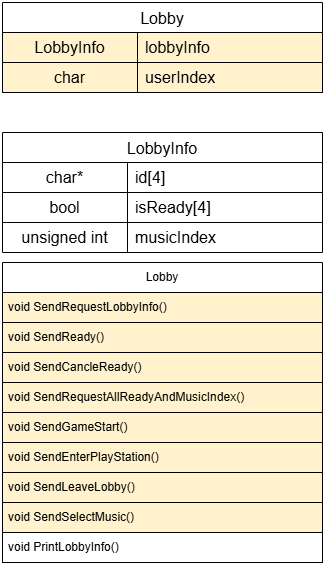

The diagram above was exported from draw.io. Its source (the exported page's mxGraphModel, read from the mxfile embedded in the PNG):
<mxGraphModel dx="1034" dy="785" grid="1" gridSize="10" guides="1" tooltips="1" connect="1" arrows="1" fold="1" page="1" pageScale="1" pageWidth="827" pageHeight="1169" math="0" shadow="0">
  <root>
    <mxCell id="0" />
    <mxCell id="1" parent="0" />
    <mxCell id="zwTAQZFMCyTY9tHMSUrn-11" value="Lobby" style="swimlane;fontStyle=0;childLayout=stackLayout;horizontal=1;startSize=30;horizontalStack=0;resizeParent=1;resizeParentMax=0;resizeLast=0;collapsible=1;marginBottom=0;whiteSpace=wrap;html=1;" parent="1" vertex="1">
      <mxGeometry x="280" y="380" width="320" height="300" as="geometry" />
    </mxCell>
    <mxCell id="zwTAQZFMCyTY9tHMSUrn-12" value="void SendRequestLobbyInfo()&amp;nbsp;" style="text;strokeColor=default;fillColor=#fff2cc;align=left;verticalAlign=middle;spacingLeft=4;spacingRight=4;overflow=hidden;points=[[0,0.5],[1,0.5]];portConstraint=eastwest;rotatable=0;whiteSpace=wrap;html=1;" parent="zwTAQZFMCyTY9tHMSUrn-11" vertex="1">
      <mxGeometry y="30" width="320" height="30" as="geometry" />
    </mxCell>
    <mxCell id="zwTAQZFMCyTY9tHMSUrn-13" value="void SendReady()&amp;nbsp;" style="text;strokeColor=default;fillColor=#fff2cc;align=left;verticalAlign=middle;spacingLeft=4;spacingRight=4;overflow=hidden;points=[[0,0.5],[1,0.5]];portConstraint=eastwest;rotatable=0;whiteSpace=wrap;html=1;" parent="zwTAQZFMCyTY9tHMSUrn-11" vertex="1">
      <mxGeometry y="60" width="320" height="30" as="geometry" />
    </mxCell>
    <mxCell id="TumEKG2bw863WhsgrZ-g-32" value="void SendCancleReady()&amp;nbsp;" style="text;strokeColor=default;fillColor=#fff2cc;align=left;verticalAlign=middle;spacingLeft=4;spacingRight=4;overflow=hidden;points=[[0,0.5],[1,0.5]];portConstraint=eastwest;rotatable=0;whiteSpace=wrap;html=1;" parent="zwTAQZFMCyTY9tHMSUrn-11" vertex="1">
      <mxGeometry y="90" width="320" height="30" as="geometry" />
    </mxCell>
    <mxCell id="66DdNimQoMhqTKnn6zu_-1" value="void SendRequestAllReadyAndMusicIndex()&amp;nbsp;" style="text;strokeColor=default;fillColor=#fff2cc;align=left;verticalAlign=middle;spacingLeft=4;spacingRight=4;overflow=hidden;points=[[0,0.5],[1,0.5]];portConstraint=eastwest;rotatable=0;whiteSpace=wrap;html=1;" parent="zwTAQZFMCyTY9tHMSUrn-11" vertex="1">
      <mxGeometry y="120" width="320" height="30" as="geometry" />
    </mxCell>
    <mxCell id="zwTAQZFMCyTY9tHMSUrn-14" value="void SendGameStart()&amp;nbsp;" style="text;strokeColor=default;fillColor=#fff2cc;align=left;verticalAlign=middle;spacingLeft=4;spacingRight=4;overflow=hidden;points=[[0,0.5],[1,0.5]];portConstraint=eastwest;rotatable=0;whiteSpace=wrap;html=1;" parent="zwTAQZFMCyTY9tHMSUrn-11" vertex="1">
      <mxGeometry y="150" width="320" height="30" as="geometry" />
    </mxCell>
    <mxCell id="TumEKG2bw863WhsgrZ-g-25" value="void SendEnterPlayStation()" style="text;strokeColor=default;fillColor=#fff2cc;align=left;verticalAlign=middle;spacingLeft=4;spacingRight=4;overflow=hidden;points=[[0,0.5],[1,0.5]];portConstraint=eastwest;rotatable=0;whiteSpace=wrap;html=1;" parent="zwTAQZFMCyTY9tHMSUrn-11" vertex="1">
      <mxGeometry y="180" width="320" height="30" as="geometry" />
    </mxCell>
    <mxCell id="TumEKG2bw863WhsgrZ-g-26" value="void SendLeaveLobby()" style="text;strokeColor=default;fillColor=#fff2cc;align=left;verticalAlign=middle;spacingLeft=4;spacingRight=4;overflow=hidden;points=[[0,0.5],[1,0.5]];portConstraint=eastwest;rotatable=0;whiteSpace=wrap;html=1;" parent="zwTAQZFMCyTY9tHMSUrn-11" vertex="1">
      <mxGeometry y="210" width="320" height="30" as="geometry" />
    </mxCell>
    <mxCell id="TumEKG2bw863WhsgrZ-g-30" value="void SendSelectMusic()" style="text;strokeColor=default;fillColor=#fff2cc;align=left;verticalAlign=middle;spacingLeft=4;spacingRight=4;overflow=hidden;points=[[0,0.5],[1,0.5]];portConstraint=eastwest;rotatable=0;whiteSpace=wrap;html=1;" parent="zwTAQZFMCyTY9tHMSUrn-11" vertex="1">
      <mxGeometry y="240" width="320" height="30" as="geometry" />
    </mxCell>
    <mxCell id="TumEKG2bw863WhsgrZ-g-24" value="void PrintLobbyInfo()" style="text;strokeColor=default;fillColor=none;align=left;verticalAlign=middle;spacingLeft=4;spacingRight=4;overflow=hidden;points=[[0,0.5],[1,0.5]];portConstraint=eastwest;rotatable=0;whiteSpace=wrap;html=1;" parent="zwTAQZFMCyTY9tHMSUrn-11" vertex="1">
      <mxGeometry y="270" width="320" height="30" as="geometry" />
    </mxCell>
    <mxCell id="zwTAQZFMCyTY9tHMSUrn-1" value="Lobby" style="shape=table;startSize=30;container=1;collapsible=0;childLayout=tableLayout;fixedRows=1;rowLines=1;fontStyle=0;strokeColor=default;fontSize=16;movable=1;resizable=1;rotatable=1;deletable=1;editable=1;locked=0;connectable=1;" parent="1" vertex="1">
      <mxGeometry x="280" y="120" width="320" height="90" as="geometry" />
    </mxCell>
    <mxCell id="zwTAQZFMCyTY9tHMSUrn-2" value="" style="shape=tableRow;horizontal=0;startSize=0;swimlaneHead=0;swimlaneBody=0;top=0;left=0;bottom=0;right=0;collapsible=0;dropTarget=0;fillColor=none;points=[[0,0.5],[1,0.5]];portConstraint=eastwest;strokeColor=inherit;fontSize=16;" parent="zwTAQZFMCyTY9tHMSUrn-1" vertex="1">
      <mxGeometry y="30" width="320" height="30" as="geometry" />
    </mxCell>
    <mxCell id="zwTAQZFMCyTY9tHMSUrn-3" value="LobbyInfo" style="shape=partialRectangle;html=1;whiteSpace=wrap;connectable=0;fillColor=#fff2cc;top=1;left=1;bottom=1;right=1;overflow=hidden;pointerEvents=1;strokeColor=default;fontSize=16;fillStyle=solid;" parent="zwTAQZFMCyTY9tHMSUrn-2" vertex="1">
      <mxGeometry width="135" height="30" as="geometry">
        <mxRectangle width="135" height="30" as="alternateBounds" />
      </mxGeometry>
    </mxCell>
    <mxCell id="zwTAQZFMCyTY9tHMSUrn-4" value="lobbyInfo" style="shape=partialRectangle;html=1;whiteSpace=wrap;connectable=0;fillColor=#fff2cc;top=1;left=1;bottom=1;right=1;align=left;spacingLeft=6;overflow=hidden;strokeColor=default;fontSize=16;" parent="zwTAQZFMCyTY9tHMSUrn-2" vertex="1">
      <mxGeometry x="135" width="185" height="30" as="geometry">
        <mxRectangle width="185" height="30" as="alternateBounds" />
      </mxGeometry>
    </mxCell>
    <mxCell id="TumEKG2bw863WhsgrZ-g-27" value="" style="shape=tableRow;horizontal=0;startSize=0;swimlaneHead=0;swimlaneBody=0;top=0;left=0;bottom=0;right=0;collapsible=0;dropTarget=0;fillColor=none;points=[[0,0.5],[1,0.5]];portConstraint=eastwest;strokeColor=inherit;fontSize=16;" parent="zwTAQZFMCyTY9tHMSUrn-1" vertex="1">
      <mxGeometry y="60" width="320" height="30" as="geometry" />
    </mxCell>
    <mxCell id="TumEKG2bw863WhsgrZ-g-28" value="char" style="shape=partialRectangle;html=1;whiteSpace=wrap;connectable=0;fillColor=#fff2cc;top=1;left=1;bottom=1;right=1;overflow=hidden;pointerEvents=1;strokeColor=default;fontSize=16;" parent="TumEKG2bw863WhsgrZ-g-27" vertex="1">
      <mxGeometry width="135" height="30" as="geometry">
        <mxRectangle width="135" height="30" as="alternateBounds" />
      </mxGeometry>
    </mxCell>
    <mxCell id="TumEKG2bw863WhsgrZ-g-29" value="userIndex" style="shape=partialRectangle;html=1;whiteSpace=wrap;connectable=0;fillColor=#fff2cc;top=1;left=1;bottom=1;right=1;align=left;spacingLeft=6;overflow=hidden;strokeColor=default;fontSize=16;" parent="TumEKG2bw863WhsgrZ-g-27" vertex="1">
      <mxGeometry x="135" width="185" height="30" as="geometry">
        <mxRectangle width="185" height="30" as="alternateBounds" />
      </mxGeometry>
    </mxCell>
    <mxCell id="TumEKG2bw863WhsgrZ-g-8" value="LobbyInfo" style="shape=table;startSize=30;container=1;collapsible=0;childLayout=tableLayout;fixedRows=1;rowLines=1;fontStyle=0;strokeColor=default;fontSize=16;" parent="1" vertex="1">
      <mxGeometry x="280" y="250" width="320" height="120" as="geometry" />
    </mxCell>
    <mxCell id="TumEKG2bw863WhsgrZ-g-9" value="" style="shape=tableRow;horizontal=0;startSize=0;swimlaneHead=0;swimlaneBody=0;top=0;left=0;bottom=0;right=0;collapsible=0;dropTarget=0;fillColor=none;points=[[0,0.5],[1,0.5]];portConstraint=eastwest;strokeColor=inherit;fontSize=16;" parent="TumEKG2bw863WhsgrZ-g-8" vertex="1">
      <mxGeometry y="30" width="320" height="30" as="geometry" />
    </mxCell>
    <mxCell id="TumEKG2bw863WhsgrZ-g-10" value="char*" style="shape=partialRectangle;html=1;whiteSpace=wrap;connectable=0;fillColor=none;top=0;left=0;bottom=0;right=0;overflow=hidden;pointerEvents=1;strokeColor=inherit;fontSize=16;" parent="TumEKG2bw863WhsgrZ-g-9" vertex="1">
      <mxGeometry width="125" height="30" as="geometry">
        <mxRectangle width="125" height="30" as="alternateBounds" />
      </mxGeometry>
    </mxCell>
    <mxCell id="TumEKG2bw863WhsgrZ-g-11" value="id[4]" style="shape=partialRectangle;html=1;whiteSpace=wrap;connectable=0;fillColor=none;top=0;left=0;bottom=0;right=0;align=left;spacingLeft=6;overflow=hidden;strokeColor=inherit;fontSize=16;" parent="TumEKG2bw863WhsgrZ-g-9" vertex="1">
      <mxGeometry x="125" width="195" height="30" as="geometry">
        <mxRectangle width="195" height="30" as="alternateBounds" />
      </mxGeometry>
    </mxCell>
    <mxCell id="TumEKG2bw863WhsgrZ-g-12" value="" style="shape=tableRow;horizontal=0;startSize=0;swimlaneHead=0;swimlaneBody=0;top=0;left=0;bottom=0;right=0;collapsible=0;dropTarget=0;fillColor=none;points=[[0,0.5],[1,0.5]];portConstraint=eastwest;strokeColor=inherit;fontSize=16;" parent="TumEKG2bw863WhsgrZ-g-8" vertex="1">
      <mxGeometry y="60" width="320" height="30" as="geometry" />
    </mxCell>
    <mxCell id="TumEKG2bw863WhsgrZ-g-13" value="bool" style="shape=partialRectangle;html=1;whiteSpace=wrap;connectable=0;fillColor=none;top=0;left=0;bottom=0;right=0;overflow=hidden;strokeColor=inherit;fontSize=16;" parent="TumEKG2bw863WhsgrZ-g-12" vertex="1">
      <mxGeometry width="125" height="30" as="geometry">
        <mxRectangle width="125" height="30" as="alternateBounds" />
      </mxGeometry>
    </mxCell>
    <mxCell id="TumEKG2bw863WhsgrZ-g-14" value="isReady[4]" style="shape=partialRectangle;html=1;whiteSpace=wrap;connectable=0;fillColor=none;top=0;left=0;bottom=0;right=0;align=left;spacingLeft=6;overflow=hidden;strokeColor=inherit;fontSize=16;" parent="TumEKG2bw863WhsgrZ-g-12" vertex="1">
      <mxGeometry x="125" width="195" height="30" as="geometry">
        <mxRectangle width="195" height="30" as="alternateBounds" />
      </mxGeometry>
    </mxCell>
    <mxCell id="TumEKG2bw863WhsgrZ-g-15" value="" style="shape=tableRow;horizontal=0;startSize=0;swimlaneHead=0;swimlaneBody=0;top=0;left=0;bottom=0;right=0;collapsible=0;dropTarget=0;fillColor=none;points=[[0,0.5],[1,0.5]];portConstraint=eastwest;strokeColor=inherit;fontSize=16;" parent="TumEKG2bw863WhsgrZ-g-8" vertex="1">
      <mxGeometry y="90" width="320" height="30" as="geometry" />
    </mxCell>
    <mxCell id="TumEKG2bw863WhsgrZ-g-16" value="unsigned int" style="shape=partialRectangle;html=1;whiteSpace=wrap;connectable=0;fillColor=none;top=0;left=0;bottom=0;right=0;overflow=hidden;strokeColor=inherit;fontSize=16;" parent="TumEKG2bw863WhsgrZ-g-15" vertex="1">
      <mxGeometry width="125" height="30" as="geometry">
        <mxRectangle width="125" height="30" as="alternateBounds" />
      </mxGeometry>
    </mxCell>
    <mxCell id="TumEKG2bw863WhsgrZ-g-17" value="musicIndex" style="shape=partialRectangle;html=1;whiteSpace=wrap;connectable=0;fillColor=none;top=0;left=0;bottom=0;right=0;align=left;spacingLeft=6;overflow=hidden;strokeColor=inherit;fontSize=16;" parent="TumEKG2bw863WhsgrZ-g-15" vertex="1">
      <mxGeometry x="125" width="195" height="30" as="geometry">
        <mxRectangle width="195" height="30" as="alternateBounds" />
      </mxGeometry>
    </mxCell>
  </root>
</mxGraphModel>